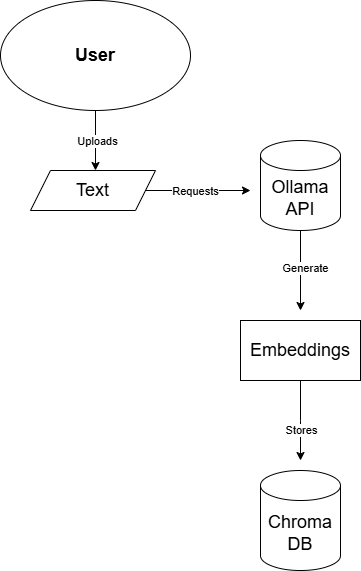

The diagram above was exported from draw.io. Its source (the exported page's mxGraphModel, read from the mxfile embedded in the PNG):
<mxGraphModel dx="1426" dy="789" grid="1" gridSize="10" guides="1" tooltips="1" connect="1" arrows="1" fold="1" page="1" pageScale="1" pageWidth="850" pageHeight="1100" math="0" shadow="0">
  <root>
    <mxCell id="0" />
    <mxCell id="1" parent="0" />
    <mxCell id="r6avuA2LECp1dJ6Jp1K_-4" style="edgeStyle=orthogonalEdgeStyle;rounded=0;orthogonalLoop=1;jettySize=auto;html=1;" edge="1" parent="1" source="r6avuA2LECp1dJ6Jp1K_-2">
      <mxGeometry relative="1" as="geometry">
        <mxPoint x="365" y="320" as="targetPoint" />
      </mxGeometry>
    </mxCell>
    <mxCell id="r6avuA2LECp1dJ6Jp1K_-5" value="Uploads" style="edgeLabel;html=1;align=center;verticalAlign=middle;resizable=0;points=[];" vertex="1" connectable="0" parent="r6avuA2LECp1dJ6Jp1K_-4">
      <mxGeometry x="0.007" y="1" relative="1" as="geometry">
        <mxPoint x="1" y="1" as="offset" />
      </mxGeometry>
    </mxCell>
    <mxCell id="r6avuA2LECp1dJ6Jp1K_-2" value="&lt;span style=&quot;font-size: 18px;&quot;&gt;&lt;b&gt;User&lt;/b&gt;&lt;/span&gt;" style="ellipse;whiteSpace=wrap;html=1;" vertex="1" parent="1">
      <mxGeometry x="270" y="150" width="190" height="110" as="geometry" />
    </mxCell>
    <mxCell id="r6avuA2LECp1dJ6Jp1K_-11" style="edgeStyle=orthogonalEdgeStyle;rounded=0;orthogonalLoop=1;jettySize=auto;html=1;" edge="1" parent="1" source="r6avuA2LECp1dJ6Jp1K_-3">
      <mxGeometry relative="1" as="geometry">
        <mxPoint x="520" y="340" as="targetPoint" />
      </mxGeometry>
    </mxCell>
    <mxCell id="r6avuA2LECp1dJ6Jp1K_-12" value="Requests" style="edgeLabel;html=1;align=center;verticalAlign=middle;resizable=0;points=[];" vertex="1" connectable="0" parent="r6avuA2LECp1dJ6Jp1K_-11">
      <mxGeometry x="-0.0522" relative="1" as="geometry">
        <mxPoint x="4" as="offset" />
      </mxGeometry>
    </mxCell>
    <mxCell id="r6avuA2LECp1dJ6Jp1K_-3" value="&lt;font style=&quot;font-size: 18px;&quot;&gt;Text&lt;/font&gt;" style="shape=parallelogram;perimeter=parallelogramPerimeter;whiteSpace=wrap;html=1;fixedSize=1;" vertex="1" parent="1">
      <mxGeometry x="300" y="320" width="125" height="40" as="geometry" />
    </mxCell>
    <mxCell id="r6avuA2LECp1dJ6Jp1K_-14" style="edgeStyle=orthogonalEdgeStyle;rounded=0;orthogonalLoop=1;jettySize=auto;html=1;" edge="1" parent="1" source="r6avuA2LECp1dJ6Jp1K_-13">
      <mxGeometry relative="1" as="geometry">
        <mxPoint x="570" y="460" as="targetPoint" />
      </mxGeometry>
    </mxCell>
    <mxCell id="r6avuA2LECp1dJ6Jp1K_-15" value="Generate" style="edgeLabel;html=1;align=center;verticalAlign=middle;resizable=0;points=[];" vertex="1" connectable="0" parent="r6avuA2LECp1dJ6Jp1K_-14">
      <mxGeometry x="-0.0808" y="4" relative="1" as="geometry">
        <mxPoint as="offset" />
      </mxGeometry>
    </mxCell>
    <mxCell id="r6avuA2LECp1dJ6Jp1K_-13" value="&lt;font style=&quot;font-size: 18px;&quot;&gt;Ollama API&lt;/font&gt;" style="shape=cylinder3;whiteSpace=wrap;html=1;boundedLbl=1;backgroundOutline=1;size=15;" vertex="1" parent="1">
      <mxGeometry x="530" y="290" width="80" height="90" as="geometry" />
    </mxCell>
    <mxCell id="r6avuA2LECp1dJ6Jp1K_-17" style="edgeStyle=orthogonalEdgeStyle;rounded=0;orthogonalLoop=1;jettySize=auto;html=1;" edge="1" parent="1" source="r6avuA2LECp1dJ6Jp1K_-16">
      <mxGeometry relative="1" as="geometry">
        <mxPoint x="570" y="610" as="targetPoint" />
      </mxGeometry>
    </mxCell>
    <mxCell id="r6avuA2LECp1dJ6Jp1K_-18" value="Stores" style="edgeLabel;html=1;align=center;verticalAlign=middle;resizable=0;points=[];" vertex="1" connectable="0" parent="r6avuA2LECp1dJ6Jp1K_-17">
      <mxGeometry x="0.2342" relative="1" as="geometry">
        <mxPoint as="offset" />
      </mxGeometry>
    </mxCell>
    <mxCell id="r6avuA2LECp1dJ6Jp1K_-16" value="&lt;font style=&quot;font-size: 18px;&quot;&gt;Embeddings&lt;/font&gt;" style="rounded=0;whiteSpace=wrap;html=1;" vertex="1" parent="1">
      <mxGeometry x="510" y="470" width="120" height="60" as="geometry" />
    </mxCell>
    <mxCell id="r6avuA2LECp1dJ6Jp1K_-19" value="&lt;font style=&quot;font-size: 18px;&quot;&gt;Chroma DB&lt;/font&gt;" style="shape=cylinder3;whiteSpace=wrap;html=1;boundedLbl=1;backgroundOutline=1;size=15;" vertex="1" parent="1">
      <mxGeometry x="530" y="620" width="80" height="100" as="geometry" />
    </mxCell>
  </root>
</mxGraphModel>